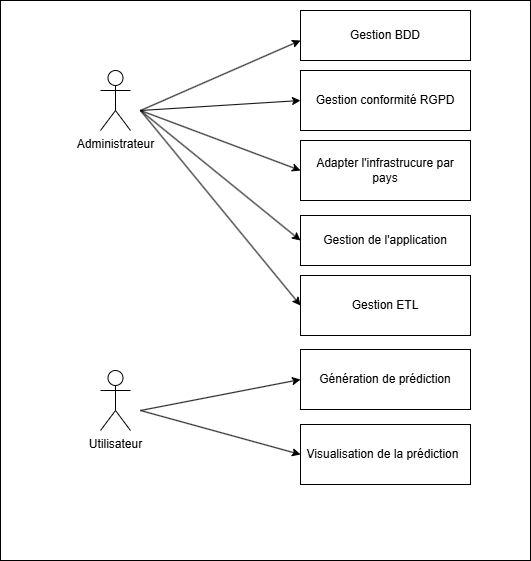

The diagram above was exported from draw.io. Its source (the exported page's mxGraphModel, read from the mxfile embedded in the PNG):
<mxGraphModel dx="835" dy="647" grid="1" gridSize="10" guides="1" tooltips="1" connect="1" arrows="1" fold="1" page="1" pageScale="1" pageWidth="1100" pageHeight="850" background="none" math="0" shadow="0">
  <root>
    <mxCell id="0" />
    <mxCell id="1" parent="0" />
    <mxCell id="GoWvAhKqeKYh3-kA0wZj-25" value="" style="rounded=0;whiteSpace=wrap;html=1;" vertex="1" parent="1">
      <mxGeometry x="20" y="10" width="530" height="560" as="geometry" />
    </mxCell>
    <mxCell id="GoWvAhKqeKYh3-kA0wZj-11" value="" style="rounded=0;whiteSpace=wrap;html=1;" vertex="1" parent="1">
      <mxGeometry x="320" y="80" width="170" height="60" as="geometry" />
    </mxCell>
    <mxCell id="GoWvAhKqeKYh3-kA0wZj-1" value="" style="rounded=0;whiteSpace=wrap;html=1;" vertex="1" parent="1">
      <mxGeometry x="320" y="359" width="170" height="60" as="geometry" />
    </mxCell>
    <mxCell id="GoWvAhKqeKYh3-kA0wZj-2" value="Utilisateur" style="shape=umlActor;verticalLabelPosition=bottom;verticalAlign=top;html=1;outlineConnect=0;" vertex="1" parent="1">
      <mxGeometry x="120" y="380" width="30" height="60" as="geometry" />
    </mxCell>
    <mxCell id="GoWvAhKqeKYh3-kA0wZj-3" value="Administrateur" style="shape=umlActor;verticalLabelPosition=bottom;verticalAlign=top;html=1;outlineConnect=0;" vertex="1" parent="1">
      <mxGeometry x="120" y="80" width="30" height="60" as="geometry" />
    </mxCell>
    <mxCell id="GoWvAhKqeKYh3-kA0wZj-4" value="Génération de prédiction" style="text;html=1;align=center;verticalAlign=middle;whiteSpace=wrap;rounded=0;" vertex="1" parent="1">
      <mxGeometry x="330" y="374" width="150" height="30" as="geometry" />
    </mxCell>
    <mxCell id="GoWvAhKqeKYh3-kA0wZj-7" value="" style="rounded=0;whiteSpace=wrap;html=1;" vertex="1" parent="1">
      <mxGeometry x="320" y="20" width="170" height="50" as="geometry" />
    </mxCell>
    <mxCell id="GoWvAhKqeKYh3-kA0wZj-8" value="Gestion BDD" style="text;html=1;align=center;verticalAlign=middle;whiteSpace=wrap;rounded=0;" vertex="1" parent="1">
      <mxGeometry x="330" y="30" width="150" height="30" as="geometry" />
    </mxCell>
    <mxCell id="GoWvAhKqeKYh3-kA0wZj-9" value="Gestion conformité RGPD" style="text;html=1;align=center;verticalAlign=middle;whiteSpace=wrap;rounded=0;" vertex="1" parent="1">
      <mxGeometry x="330" y="95" width="150" height="30" as="geometry" />
    </mxCell>
    <mxCell id="GoWvAhKqeKYh3-kA0wZj-12" value="" style="rounded=0;whiteSpace=wrap;html=1;" vertex="1" parent="1">
      <mxGeometry x="320" y="150" width="170" height="60" as="geometry" />
    </mxCell>
    <mxCell id="GoWvAhKqeKYh3-kA0wZj-10" value="Adapter l'infrastrucure par pays" style="text;html=1;align=center;verticalAlign=middle;whiteSpace=wrap;rounded=0;" vertex="1" parent="1">
      <mxGeometry x="330" y="160" width="150" height="40" as="geometry" />
    </mxCell>
    <mxCell id="GoWvAhKqeKYh3-kA0wZj-13" value="" style="rounded=0;whiteSpace=wrap;html=1;" vertex="1" parent="1">
      <mxGeometry x="320" y="285" width="170" height="60" as="geometry" />
    </mxCell>
    <mxCell id="GoWvAhKqeKYh3-kA0wZj-14" value="Gestion ETL" style="text;html=1;align=center;verticalAlign=middle;whiteSpace=wrap;rounded=0;" vertex="1" parent="1">
      <mxGeometry x="330" y="300" width="150" height="30" as="geometry" />
    </mxCell>
    <mxCell id="GoWvAhKqeKYh3-kA0wZj-15" value="" style="rounded=0;whiteSpace=wrap;html=1;" vertex="1" parent="1">
      <mxGeometry x="320" y="225" width="170" height="50" as="geometry" />
    </mxCell>
    <mxCell id="GoWvAhKqeKYh3-kA0wZj-16" value="Gestion de l'application" style="text;html=1;align=center;verticalAlign=middle;whiteSpace=wrap;rounded=0;" vertex="1" parent="1">
      <mxGeometry x="330" y="235" width="150" height="30" as="geometry" />
    </mxCell>
    <mxCell id="GoWvAhKqeKYh3-kA0wZj-17" value="" style="rounded=0;whiteSpace=wrap;html=1;" vertex="1" parent="1">
      <mxGeometry x="320" y="434" width="170" height="60" as="geometry" />
    </mxCell>
    <mxCell id="GoWvAhKqeKYh3-kA0wZj-6" value="Visualisation de la prédiction" style="text;html=1;align=center;verticalAlign=middle;whiteSpace=wrap;rounded=0;" vertex="1" parent="1">
      <mxGeometry x="325" y="449" width="155" height="30" as="geometry" />
    </mxCell>
    <mxCell id="GoWvAhKqeKYh3-kA0wZj-18" value="" style="endArrow=classic;html=1;rounded=0;entryX=0;entryY=0.5;entryDx=0;entryDy=0;" edge="1" parent="1" target="GoWvAhKqeKYh3-kA0wZj-1">
      <mxGeometry width="50" height="50" relative="1" as="geometry">
        <mxPoint x="160" y="420" as="sourcePoint" />
        <mxPoint x="440" y="230" as="targetPoint" />
      </mxGeometry>
    </mxCell>
    <mxCell id="GoWvAhKqeKYh3-kA0wZj-19" value="" style="endArrow=classic;html=1;rounded=0;entryX=0;entryY=0.5;entryDx=0;entryDy=0;" edge="1" parent="1" target="GoWvAhKqeKYh3-kA0wZj-17">
      <mxGeometry width="50" height="50" relative="1" as="geometry">
        <mxPoint x="160" y="420" as="sourcePoint" />
        <mxPoint x="310" y="370" as="targetPoint" />
      </mxGeometry>
    </mxCell>
    <mxCell id="GoWvAhKqeKYh3-kA0wZj-20" value="" style="endArrow=classic;html=1;rounded=0;" edge="1" parent="1">
      <mxGeometry width="50" height="50" relative="1" as="geometry">
        <mxPoint x="160" y="120" as="sourcePoint" />
        <mxPoint x="320" y="50" as="targetPoint" />
      </mxGeometry>
    </mxCell>
    <mxCell id="GoWvAhKqeKYh3-kA0wZj-21" value="" style="endArrow=classic;html=1;rounded=0;entryX=0;entryY=0.5;entryDx=0;entryDy=0;" edge="1" parent="1" target="GoWvAhKqeKYh3-kA0wZj-13">
      <mxGeometry width="50" height="50" relative="1" as="geometry">
        <mxPoint x="160" y="120" as="sourcePoint" />
        <mxPoint x="440" y="230" as="targetPoint" />
      </mxGeometry>
    </mxCell>
    <mxCell id="GoWvAhKqeKYh3-kA0wZj-22" value="" style="endArrow=classic;html=1;rounded=0;" edge="1" parent="1">
      <mxGeometry width="50" height="50" relative="1" as="geometry">
        <mxPoint x="160" y="120" as="sourcePoint" />
        <mxPoint x="320" y="110" as="targetPoint" />
      </mxGeometry>
    </mxCell>
    <mxCell id="GoWvAhKqeKYh3-kA0wZj-23" value="" style="endArrow=classic;html=1;rounded=0;" edge="1" parent="1">
      <mxGeometry width="50" height="50" relative="1" as="geometry">
        <mxPoint x="160" y="120" as="sourcePoint" />
        <mxPoint x="320" y="180" as="targetPoint" />
      </mxGeometry>
    </mxCell>
    <mxCell id="GoWvAhKqeKYh3-kA0wZj-24" value="" style="endArrow=classic;html=1;rounded=0;" edge="1" parent="1">
      <mxGeometry width="50" height="50" relative="1" as="geometry">
        <mxPoint x="160" y="120" as="sourcePoint" />
        <mxPoint x="320" y="250" as="targetPoint" />
      </mxGeometry>
    </mxCell>
  </root>
</mxGraphModel>